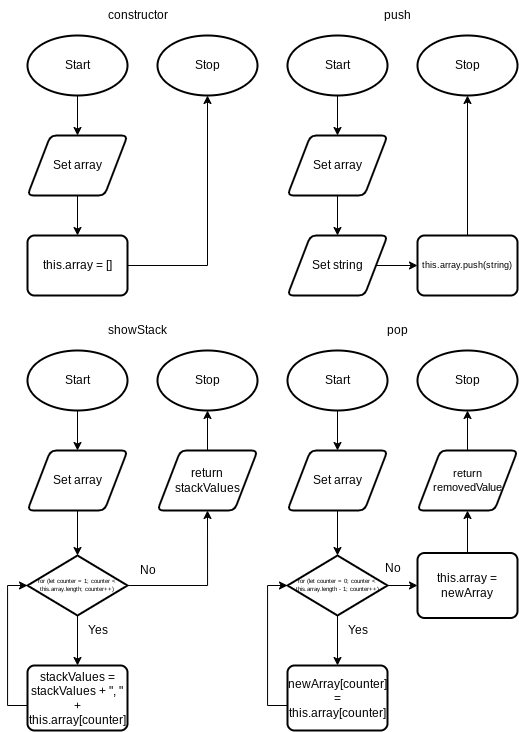

The diagram above was exported from draw.io. Its source (the exported page's mxGraphModel, read from the mxfile embedded in the PNG):
<mxGraphModel dx="713" dy="562" grid="1" gridSize="10" guides="1" tooltips="1" connect="1" arrows="1" fold="1" page="1" pageScale="1" pageWidth="827" pageHeight="1169" math="0" shadow="0">
  <root>
    <mxCell id="0" />
    <mxCell id="1" parent="0" />
    <mxCell id="27" style="edgeStyle=none;html=1;entryX=0.5;entryY=0;entryDx=0;entryDy=0;" parent="1" source="2" edge="1">
      <mxGeometry relative="1" as="geometry">
        <mxPoint x="270" y="190" as="targetPoint" />
      </mxGeometry>
    </mxCell>
    <mxCell id="2" value="Start" style="strokeWidth=2;html=1;shape=mxgraph.flowchart.start_1;whiteSpace=wrap;" parent="1" vertex="1">
      <mxGeometry x="220" y="90" width="100" height="60" as="geometry" />
    </mxCell>
    <mxCell id="3" value="Stop" style="strokeWidth=2;html=1;shape=mxgraph.flowchart.start_1;whiteSpace=wrap;" parent="1" vertex="1">
      <mxGeometry x="350" y="90" width="100" height="60" as="geometry" />
    </mxCell>
    <mxCell id="33" style="edgeStyle=none;html=1;entryX=0.5;entryY=0;entryDx=0;entryDy=0;fontSize=12;" parent="1" edge="1">
      <mxGeometry relative="1" as="geometry">
        <mxPoint x="270" y="250" as="sourcePoint" />
        <mxPoint x="270" y="290" as="targetPoint" />
      </mxGeometry>
    </mxCell>
    <mxCell id="55" value="Set array" style="shape=parallelogram;html=1;strokeWidth=2;perimeter=parallelogramPerimeter;whiteSpace=wrap;rounded=1;arcSize=12;size=0.23;" parent="1" vertex="1">
      <mxGeometry x="220" y="190" width="100" height="60" as="geometry" />
    </mxCell>
    <mxCell id="63" style="edgeStyle=none;html=1;entryX=0.5;entryY=1;entryDx=0;entryDy=0;entryPerimeter=0;rounded=0;" parent="1" source="62" target="3" edge="1">
      <mxGeometry relative="1" as="geometry">
        <Array as="points">
          <mxPoint x="400" y="320" />
        </Array>
      </mxGeometry>
    </mxCell>
    <mxCell id="62" value="this.array = []" style="rounded=1;whiteSpace=wrap;html=1;absoluteArcSize=1;arcSize=14;strokeWidth=2;" parent="1" vertex="1">
      <mxGeometry x="220" y="290" width="100" height="60" as="geometry" />
    </mxCell>
    <mxCell id="64" value="constructor" style="text;html=1;align=center;verticalAlign=middle;resizable=0;points=[];autosize=1;strokeColor=none;fillColor=none;" parent="1" vertex="1">
      <mxGeometry x="290" y="55" width="80" height="30" as="geometry" />
    </mxCell>
    <mxCell id="65" style="edgeStyle=none;html=1;entryX=0.5;entryY=0;entryDx=0;entryDy=0;" parent="1" source="66" edge="1">
      <mxGeometry relative="1" as="geometry">
        <mxPoint x="530" y="190" as="targetPoint" />
      </mxGeometry>
    </mxCell>
    <mxCell id="66" value="Start" style="strokeWidth=2;html=1;shape=mxgraph.flowchart.start_1;whiteSpace=wrap;" parent="1" vertex="1">
      <mxGeometry x="480" y="90" width="100" height="60" as="geometry" />
    </mxCell>
    <mxCell id="67" value="Stop" style="strokeWidth=2;html=1;shape=mxgraph.flowchart.start_1;whiteSpace=wrap;" parent="1" vertex="1">
      <mxGeometry x="610" y="90" width="100" height="60" as="geometry" />
    </mxCell>
    <mxCell id="68" style="edgeStyle=none;html=1;entryX=0.5;entryY=0;entryDx=0;entryDy=0;fontSize=12;" parent="1" edge="1">
      <mxGeometry relative="1" as="geometry">
        <mxPoint x="530" y="250" as="sourcePoint" />
        <mxPoint x="530" y="290" as="targetPoint" />
      </mxGeometry>
    </mxCell>
    <mxCell id="69" value="Set array" style="shape=parallelogram;html=1;strokeWidth=2;perimeter=parallelogramPerimeter;whiteSpace=wrap;rounded=1;arcSize=12;size=0.23;" parent="1" vertex="1">
      <mxGeometry x="480" y="190" width="100" height="60" as="geometry" />
    </mxCell>
    <mxCell id="75" style="edgeStyle=none;rounded=0;html=1;entryX=0.5;entryY=1;entryDx=0;entryDy=0;entryPerimeter=0;fontSize=9;" parent="1" source="71" target="67" edge="1">
      <mxGeometry relative="1" as="geometry" />
    </mxCell>
    <mxCell id="71" value="this.array.push(string)" style="rounded=1;whiteSpace=wrap;html=1;absoluteArcSize=1;arcSize=14;strokeWidth=2;fontSize=9;" parent="1" vertex="1">
      <mxGeometry x="610" y="290" width="100" height="60" as="geometry" />
    </mxCell>
    <mxCell id="72" value="push" style="text;html=1;align=center;verticalAlign=middle;resizable=0;points=[];autosize=1;strokeColor=none;fillColor=none;" parent="1" vertex="1">
      <mxGeometry x="565" y="55" width="50" height="30" as="geometry" />
    </mxCell>
    <mxCell id="74" style="edgeStyle=none;rounded=0;html=1;" parent="1" source="73" target="71" edge="1">
      <mxGeometry relative="1" as="geometry" />
    </mxCell>
    <mxCell id="73" value="Set string" style="shape=parallelogram;html=1;strokeWidth=2;perimeter=parallelogramPerimeter;whiteSpace=wrap;rounded=1;arcSize=12;size=0.23;" parent="1" vertex="1">
      <mxGeometry x="480" y="290" width="100" height="60" as="geometry" />
    </mxCell>
    <mxCell id="76" style="edgeStyle=none;html=1;entryX=0.5;entryY=0;entryDx=0;entryDy=0;" parent="1" source="77" edge="1">
      <mxGeometry relative="1" as="geometry">
        <mxPoint x="270" y="504.9999999999999" as="targetPoint" />
      </mxGeometry>
    </mxCell>
    <mxCell id="77" value="Start" style="strokeWidth=2;html=1;shape=mxgraph.flowchart.start_1;whiteSpace=wrap;" parent="1" vertex="1">
      <mxGeometry x="220" y="405" width="100" height="60" as="geometry" />
    </mxCell>
    <mxCell id="78" value="Stop" style="strokeWidth=2;html=1;shape=mxgraph.flowchart.start_1;whiteSpace=wrap;" parent="1" vertex="1">
      <mxGeometry x="350" y="405" width="100" height="60" as="geometry" />
    </mxCell>
    <mxCell id="79" style="edgeStyle=none;html=1;entryX=0.5;entryY=0;entryDx=0;entryDy=0;fontSize=12;entryPerimeter=0;" parent="1" target="84" edge="1">
      <mxGeometry relative="1" as="geometry">
        <mxPoint x="270" y="564.9999999999999" as="sourcePoint" />
        <mxPoint x="270" y="604.9999999999999" as="targetPoint" />
      </mxGeometry>
    </mxCell>
    <mxCell id="80" value="Set array" style="shape=parallelogram;html=1;strokeWidth=2;perimeter=parallelogramPerimeter;whiteSpace=wrap;rounded=1;arcSize=12;size=0.23;" parent="1" vertex="1">
      <mxGeometry x="220" y="505" width="100" height="60" as="geometry" />
    </mxCell>
    <mxCell id="83" value="showStack" style="text;html=1;align=center;verticalAlign=middle;resizable=0;points=[];autosize=1;strokeColor=none;fillColor=none;" parent="1" vertex="1">
      <mxGeometry x="290" y="370" width="80" height="30" as="geometry" />
    </mxCell>
    <mxCell id="87" style="edgeStyle=none;html=1;fontSize=6;" parent="1" source="84" target="86" edge="1">
      <mxGeometry relative="1" as="geometry" />
    </mxCell>
    <mxCell id="113" style="edgeStyle=orthogonalEdgeStyle;html=1;entryX=0.5;entryY=1;entryDx=0;entryDy=0;rounded=0;" edge="1" parent="1" source="84" target="111">
      <mxGeometry relative="1" as="geometry" />
    </mxCell>
    <mxCell id="84" value="for (let counter = 1; counter &amp;lt; this.array.length; counter++)" style="strokeWidth=2;html=1;shape=mxgraph.flowchart.decision;whiteSpace=wrap;fontSize=6;" parent="1" vertex="1">
      <mxGeometry x="220" y="610" width="100" height="60" as="geometry" />
    </mxCell>
    <mxCell id="88" style="edgeStyle=orthogonalEdgeStyle;html=1;entryX=0;entryY=0.5;entryDx=0;entryDy=0;entryPerimeter=0;fontSize=6;rounded=0;" parent="1" source="86" target="84" edge="1">
      <mxGeometry relative="1" as="geometry">
        <Array as="points">
          <mxPoint x="200" y="760" />
          <mxPoint x="200" y="640" />
        </Array>
      </mxGeometry>
    </mxCell>
    <mxCell id="86" value="stackValues = stackValues + &quot;, &quot; + this.array[counter]" style="rounded=1;whiteSpace=wrap;html=1;absoluteArcSize=1;arcSize=14;strokeWidth=2;fontSize=12;" parent="1" vertex="1">
      <mxGeometry x="220" y="720" width="100" height="65" as="geometry" />
    </mxCell>
    <mxCell id="89" value="Yes" style="text;html=1;align=center;verticalAlign=middle;resizable=0;points=[];autosize=1;strokeColor=none;fillColor=none;fontSize=12;" parent="1" vertex="1">
      <mxGeometry x="270" y="670" width="40" height="30" as="geometry" />
    </mxCell>
    <mxCell id="90" value="No" style="text;html=1;align=center;verticalAlign=middle;resizable=0;points=[];autosize=1;strokeColor=none;fillColor=none;fontSize=12;" parent="1" vertex="1">
      <mxGeometry x="320" y="610" width="40" height="30" as="geometry" />
    </mxCell>
    <mxCell id="91" style="edgeStyle=none;html=1;entryX=0.5;entryY=0;entryDx=0;entryDy=0;" parent="1" source="92" edge="1">
      <mxGeometry relative="1" as="geometry">
        <mxPoint x="530" y="504.9999999999999" as="targetPoint" />
      </mxGeometry>
    </mxCell>
    <mxCell id="92" value="Start" style="strokeWidth=2;html=1;shape=mxgraph.flowchart.start_1;whiteSpace=wrap;" parent="1" vertex="1">
      <mxGeometry x="480" y="405" width="100" height="60" as="geometry" />
    </mxCell>
    <mxCell id="93" value="Stop" style="strokeWidth=2;html=1;shape=mxgraph.flowchart.start_1;whiteSpace=wrap;" parent="1" vertex="1">
      <mxGeometry x="610" y="405" width="100" height="60" as="geometry" />
    </mxCell>
    <mxCell id="94" style="edgeStyle=none;html=1;entryX=0.5;entryY=0;entryDx=0;entryDy=0;fontSize=12;entryPerimeter=0;" parent="1" target="99" edge="1">
      <mxGeometry relative="1" as="geometry">
        <mxPoint x="530" y="565" as="sourcePoint" />
        <mxPoint x="530" y="604.9999999999999" as="targetPoint" />
      </mxGeometry>
    </mxCell>
    <mxCell id="95" value="Set array" style="shape=parallelogram;html=1;strokeWidth=2;perimeter=parallelogramPerimeter;whiteSpace=wrap;rounded=1;arcSize=12;size=0.23;" parent="1" vertex="1">
      <mxGeometry x="480" y="505" width="100" height="60" as="geometry" />
    </mxCell>
    <mxCell id="97" value="pop" style="text;html=1;align=center;verticalAlign=middle;resizable=0;points=[];autosize=1;strokeColor=none;fillColor=none;" parent="1" vertex="1">
      <mxGeometry x="570" y="370" width="40" height="30" as="geometry" />
    </mxCell>
    <mxCell id="98" style="edgeStyle=none;html=1;fontSize=6;" parent="1" source="99" target="101" edge="1">
      <mxGeometry relative="1" as="geometry" />
    </mxCell>
    <mxCell id="108" style="edgeStyle=none;html=1;entryX=0;entryY=0.5;entryDx=0;entryDy=0;fontSize=11;endArrow=classic;endFill=1;" parent="1" source="99" target="104" edge="1">
      <mxGeometry relative="1" as="geometry" />
    </mxCell>
    <mxCell id="99" value="for (let counter = 0; counter &amp;lt; this.array.length - 1; counter++)" style="strokeWidth=2;html=1;shape=mxgraph.flowchart.decision;whiteSpace=wrap;fontSize=6;" parent="1" vertex="1">
      <mxGeometry x="480" y="610" width="100" height="60" as="geometry" />
    </mxCell>
    <mxCell id="100" style="edgeStyle=orthogonalEdgeStyle;html=1;entryX=0;entryY=0.5;entryDx=0;entryDy=0;entryPerimeter=0;fontSize=6;rounded=0;" parent="1" source="101" target="99" edge="1">
      <mxGeometry relative="1" as="geometry">
        <Array as="points">
          <mxPoint x="460" y="760" />
          <mxPoint x="460" y="640" />
        </Array>
      </mxGeometry>
    </mxCell>
    <mxCell id="101" value="newArray[counter] = this.array[counter]" style="rounded=1;whiteSpace=wrap;html=1;absoluteArcSize=1;arcSize=14;strokeWidth=2;fontSize=12;" parent="1" vertex="1">
      <mxGeometry x="480" y="720" width="100" height="65" as="geometry" />
    </mxCell>
    <mxCell id="102" value="Yes" style="text;html=1;align=center;verticalAlign=middle;resizable=0;points=[];autosize=1;strokeColor=none;fillColor=none;fontSize=12;" parent="1" vertex="1">
      <mxGeometry x="530" y="670" width="40" height="30" as="geometry" />
    </mxCell>
    <mxCell id="103" value="No" style="text;html=1;align=center;verticalAlign=middle;resizable=0;points=[];autosize=1;strokeColor=none;fillColor=none;fontSize=12;" parent="1" vertex="1">
      <mxGeometry x="565" y="607.5" width="40" height="30" as="geometry" />
    </mxCell>
    <mxCell id="109" style="edgeStyle=none;html=1;entryX=0.5;entryY=1;entryDx=0;entryDy=0;fontSize=11;endArrow=classic;endFill=1;" parent="1" source="104" target="107" edge="1">
      <mxGeometry relative="1" as="geometry" />
    </mxCell>
    <mxCell id="104" value="this.array = newArray" style="rounded=1;whiteSpace=wrap;html=1;absoluteArcSize=1;arcSize=14;strokeWidth=2;fontSize=12;" parent="1" vertex="1">
      <mxGeometry x="610" y="607.5" width="100" height="65" as="geometry" />
    </mxCell>
    <mxCell id="110" style="edgeStyle=none;html=1;entryX=0.5;entryY=1;entryDx=0;entryDy=0;entryPerimeter=0;fontSize=11;endArrow=classic;endFill=1;" parent="1" source="107" target="93" edge="1">
      <mxGeometry relative="1" as="geometry" />
    </mxCell>
    <mxCell id="107" value="return removedValue" style="shape=parallelogram;html=1;strokeWidth=2;perimeter=parallelogramPerimeter;whiteSpace=wrap;rounded=1;arcSize=12;size=0.23;fontSize=11;" parent="1" vertex="1">
      <mxGeometry x="610" y="505" width="100" height="60" as="geometry" />
    </mxCell>
    <mxCell id="112" style="edgeStyle=none;html=1;fontSize=12;endArrow=classic;endFill=1;" parent="1" source="111" target="78" edge="1">
      <mxGeometry relative="1" as="geometry">
        <mxPoint x="400" y="470" as="targetPoint" />
      </mxGeometry>
    </mxCell>
    <mxCell id="111" value="return&lt;br style=&quot;font-size: 12px;&quot;&gt;stackValues" style="shape=parallelogram;html=1;strokeWidth=2;perimeter=parallelogramPerimeter;whiteSpace=wrap;rounded=1;arcSize=12;size=0.23;fontSize=12;" parent="1" vertex="1">
      <mxGeometry x="350" y="505" width="100" height="60" as="geometry" />
    </mxCell>
  </root>
</mxGraphModel>